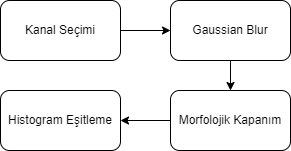

The diagram above was exported from draw.io. Its source (the exported page's mxGraphModel, read from the mxfile embedded in the PNG):
<mxGraphModel dx="1036" dy="606" grid="1" gridSize="10" guides="1" tooltips="1" connect="1" arrows="1" fold="1" page="1" pageScale="1" pageWidth="850" pageHeight="1100" math="0" shadow="0">
  <root>
    <mxCell id="0" />
    <mxCell id="1" parent="0" />
    <mxCell id="3dfeG29_6_emRKDUZ4zi-3" value="" style="edgeStyle=orthogonalEdgeStyle;rounded=0;orthogonalLoop=1;jettySize=auto;html=1;" parent="1" source="3dfeG29_6_emRKDUZ4zi-1" target="3dfeG29_6_emRKDUZ4zi-2" edge="1">
      <mxGeometry relative="1" as="geometry" />
    </mxCell>
    <mxCell id="3dfeG29_6_emRKDUZ4zi-1" value="Kanal Seçimi" style="rounded=1;whiteSpace=wrap;html=1;" parent="1" vertex="1">
      <mxGeometry x="80" y="220" width="120" height="60" as="geometry" />
    </mxCell>
    <mxCell id="3dfeG29_6_emRKDUZ4zi-5" value="" style="edgeStyle=orthogonalEdgeStyle;rounded=0;orthogonalLoop=1;jettySize=auto;html=1;" parent="1" source="3dfeG29_6_emRKDUZ4zi-2" target="3dfeG29_6_emRKDUZ4zi-4" edge="1">
      <mxGeometry relative="1" as="geometry" />
    </mxCell>
    <mxCell id="3dfeG29_6_emRKDUZ4zi-2" value="Gaussian Blur" style="rounded=1;whiteSpace=wrap;html=1;" parent="1" vertex="1">
      <mxGeometry x="250" y="220" width="120" height="60" as="geometry" />
    </mxCell>
    <mxCell id="3dfeG29_6_emRKDUZ4zi-7" value="" style="edgeStyle=orthogonalEdgeStyle;rounded=0;orthogonalLoop=1;jettySize=auto;html=1;" parent="1" source="3dfeG29_6_emRKDUZ4zi-4" target="3dfeG29_6_emRKDUZ4zi-6" edge="1">
      <mxGeometry relative="1" as="geometry" />
    </mxCell>
    <mxCell id="3dfeG29_6_emRKDUZ4zi-4" value="Morfolojik Kapanım" style="rounded=1;whiteSpace=wrap;html=1;" parent="1" vertex="1">
      <mxGeometry x="250" y="310" width="120" height="60" as="geometry" />
    </mxCell>
    <mxCell id="3dfeG29_6_emRKDUZ4zi-6" value="Histogram Eşitleme" style="rounded=1;whiteSpace=wrap;html=1;" parent="1" vertex="1">
      <mxGeometry x="80" y="310" width="120" height="60" as="geometry" />
    </mxCell>
  </root>
</mxGraphModel>